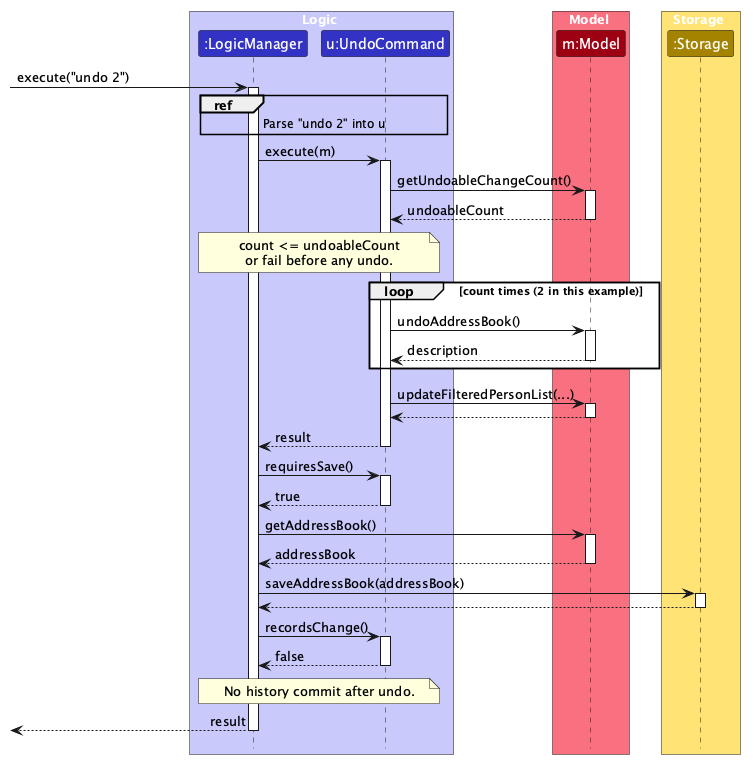

The diagram above was rendered by PlantUML. Its source (embedded in the PNG):
@startuml
!include style.puml
skinparam ArrowFontStyle plain
skinparam sequenceMessageAlign left
skinparam BoxPadding 10
<style>
participant {
    Padding 5
}
</style>

box Logic LOGIC_COLOR_T1
participant ":LogicManager" as LogicManager LOGIC_COLOR
participant "u:UndoCommand" as UndoCommand LOGIC_COLOR
end box

box Model MODEL_COLOR_T1
participant "m:Model" as Model MODEL_COLOR
end box

box Storage STORAGE_COLOR_T1
participant ":Storage" as Storage STORAGE_COLOR
end box

[-> LogicManager : execute("undo 2")<U+00A0><U+00A0><U+00A0><U+00A0><U+00A0><U+00A0><U+00A0><U+00A0><U+00A0><U+00A0><U+00A0><U+00A0><U+00A0><U+00A0><U+00A0><U+00A0><U+00A0><U+00A0><U+00A0><U+00A0><U+00A0><U+00A0><U+00A0><U+00A0><U+00A0><U+00A0>
activate LogicManager
ref over LogicManager, UndoCommand
Parse "undo 2" into u
end ref

LogicManager -> UndoCommand : execute(m)
activate UndoCommand
UndoCommand -> Model : getUndoableChangeCount()
activate Model
Model --> UndoCommand : undoableCount
deactivate Model
note over LogicManager, UndoCommand
count <= undoableCount
or fail before any undo.
end note
loop count times (2 in this example)
    UndoCommand -> Model : undoAddressBook()
    activate Model
    Model --> UndoCommand : description
    deactivate Model
end
UndoCommand -> Model : updateFilteredPersonList(...)
activate Model
Model --> UndoCommand
deactivate Model
UndoCommand --> LogicManager : result
deactivate UndoCommand

LogicManager -> UndoCommand : requiresSave()
activate UndoCommand
UndoCommand --> LogicManager : true
deactivate UndoCommand
LogicManager -> Model : getAddressBook()
activate Model
Model --> LogicManager : addressBook
deactivate Model
LogicManager -> Storage : saveAddressBook(addressBook)
activate Storage
Storage --> LogicManager
deactivate Storage
LogicManager -> UndoCommand : recordsChange()
activate UndoCommand
UndoCommand --> LogicManager : false
deactivate UndoCommand
note over LogicManager, UndoCommand
No history commit after undo.
end note
[<-- LogicManager : result
deactivate LogicManager
@enduml